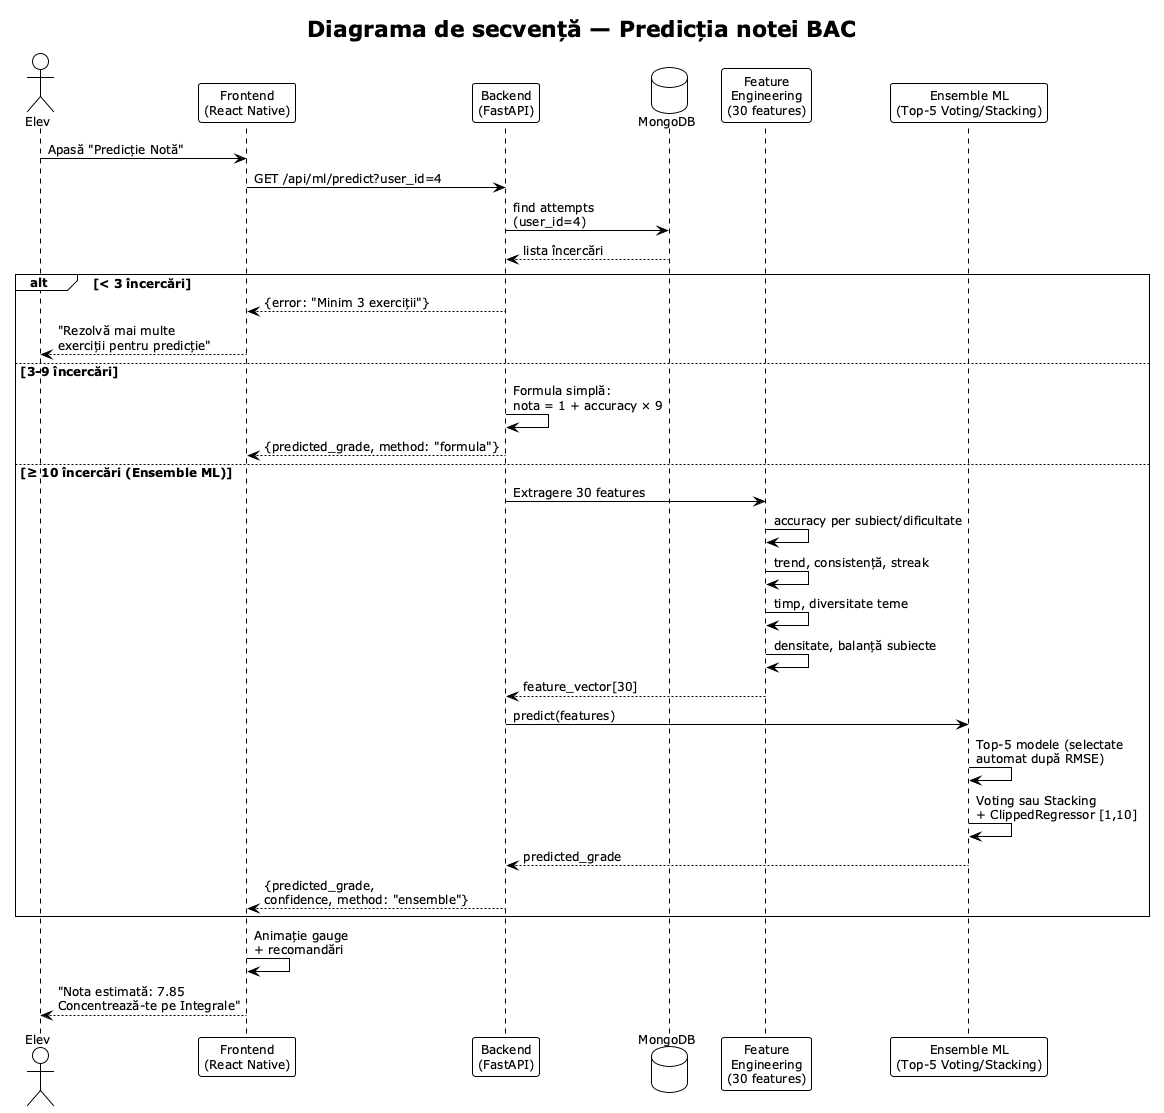

The diagram above was rendered by PlantUML. Its source (embedded in the PNG):
@startuml Secventa Predictie Nota BAC
!theme plain
skinparam backgroundColor white
skinparam defaultFontSize 12

title Diagrama de secvență — Predicția notei BAC

actor "Elev" as Student
participant "Frontend\n(React Native)" as FE
participant "Backend\n(FastAPI)" as BE
database "MongoDB" as DB
participant "Feature\nEngineering\n(30 features)" as Feat
participant "Ensemble ML\n(Top-5 Voting/Stacking)" as ML

Student -> FE : Apasă "Predicție Notă"
FE -> BE : GET /api/ml/predict?user_id=4

BE -> DB : find attempts\n(user_id=4)
DB --> BE : lista încercări

alt < 3 încercări
    BE --> FE : {error: "Minim 3 exerciții"}
    FE --> Student : "Rezolvă mai multe\nexerciții pentru predicție"
else 3-9 încercări
    BE -> BE : Formula simplă:\nnota = 1 + accuracy × 9
    BE --> FE : {predicted_grade, method: "formula"}
else ≥ 10 încercări (Ensemble ML)
    BE -> Feat : Extragere 30 features
    Feat -> Feat : accuracy per subiect/dificultate
    Feat -> Feat : trend, consistență, streak
    Feat -> Feat : timp, diversitate teme
    Feat -> Feat : densitate, balanță subiecte
    Feat --> BE : feature_vector[30]

    BE -> ML : predict(features)
    ML -> ML : Top-5 modele (selectate\nautomat după RMSE)
    ML -> ML : Voting sau Stacking\n+ ClippedRegressor [1,10]
    ML --> BE : predicted_grade

    BE --> FE : {predicted_grade,\nconfidence, method: "ensemble"}
end

FE -> FE : Animație gauge\n+ recomandări
FE --> Student : "Nota estimată: 7.85\nConcentrează-te pe Integrale"

@enduml